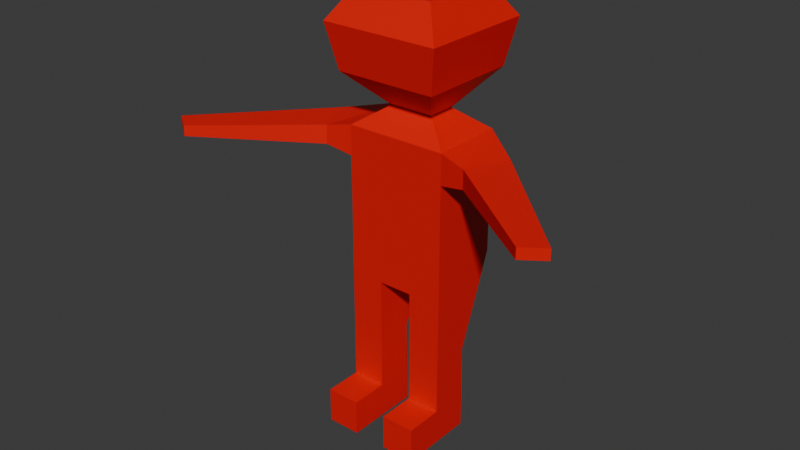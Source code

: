 # Source: robot.blend  (saved by Blender 5.1.30; exported with 4.5.12 LTS)
import bpy
from mathutils import Matrix  # noqa: F401  (used for matrix-valued properties, if any)

bpy.ops.wm.read_factory_settings(use_empty=True)
scene = bpy.context.scene
scene.name = 'Scene'

# ---- collections
col_collection = bpy.data.collections.new('Collection'); scene.collection.children.link(col_collection)

# ---- materials (node trees are filled in below, after node groups)
mat_material_001 = bpy.data.materials.new('Material.001')

# ---- material node trees
mat_material_001.use_nodes = True; mat_material_001.node_tree.nodes.clear()
_N = mat_material_001.node_tree.nodes; _L = mat_material_001.node_tree.links
n0 = _N.new('ShaderNodeBsdfPrincipled'); n0.name = 'Principled BSDF'; n0.location = (-200, 100)
n0.inputs[0].default_value = (0.8, 0.0008649, 0.0, 1.0)
n1 = _N.new('ShaderNodeOutputMaterial'); n1.name = 'Material Output'; n1.location = (200, 100)
_L.new(n0.outputs[0], n1.inputs[0])
n1.is_active_output = True

# ---- world
world_world = bpy.data.worlds.new('World'); scene.world = world_world
world_world.use_nodes = True; world_world.node_tree.nodes.clear()
_N = world_world.node_tree.nodes; _L = world_world.node_tree.links
n0 = _N.new('ShaderNodeOutputWorld'); n0.name = 'World Output'; n0.location = (200, 100)
n1 = _N.new('ShaderNodeBackground'); n1.name = 'Background'; n1.location = (-200, 100)
n1.inputs[0].default_value = (0.05088, 0.05088, 0.05088, 1.0)
_L.new(n1.outputs[0], n0.inputs[0])
n0.is_active_output = True
world_world.color = (0.05088, 0.05088, 0.05088)
world_world.sun_shadow_jitter_overblur = 0.0

# ---- meshes
me_cube_001 = bpy.data.meshes.new('Cube.001')
me_cube_001.from_pydata([(0.2276, -0.4882, -1.0), (0.6813, -0.4882, 1.0), (0.2276, 0.4882, -1.0), (0.6813, 0.4882, 1.0), (0.6813, -0.4882, -3.03), (0.2276, -0.4882, -3.03), (0.2973, 0.1908, 1.26), (0.2973, -0.1908, 1.26), (0.2276, 0.03148, -3.03), (0.6813, 0.03148, -3.03), (0.6734, 0.6734, 1.72), (0.6734, -0.6734, 1.72), (0.0, 0.4882, -0.6299), (0.0, -0.4882, -0.6299), (0.7905, 0.7905, 2.318), (0.7905, -0.7905, 2.318), (0.6813, -0.4882, -0.6299), (0.6813, 0.4882, -0.6299), (0.5303, 0.5303, 2.716), (0.5303, -0.5303, 2.716), (0.0, 0.4882, -1.0), (0.0, 0.4882, 1.0), (0.0, -0.4882, -1.0), (0.0, -0.4882, 1.0), (0.0, 0.1908, 1.26), (0.0, -0.1908, 1.26), (0.0, 0.6734, 1.72), (0.0, -0.6734, 1.72), (0.0, 0.7905, 2.318), (0.0, -0.7905, 2.318), (0.0, 0.5303, 2.716), (0.0, -0.5303, 2.716), (0.6813, 0.03148, -2.551), (0.2276, 0.03148, -2.551), (0.6813, -0.4882, -2.551), (0.2276, -0.4882, -2.551), (0.6813, 0.01527, -1.856), (0.6813, -0.4882, -1.856), (0.2276, 0.01527, -1.856), (0.2276, -0.4882, -1.856), (0.2276, -0.9944, -2.551), (0.2276, -0.9944, -3.03), (0.6813, -0.9944, -3.03), (0.6813, -0.9944, -2.551), (0.0, 0.4882, 0.5986), (0.0, -0.4882, 0.5986), (0.6813, -0.4882, 0.5986), (0.6813, 0.4882, 0.5986), (1.276, 0.0159, 0.9246), (1.031, -0.5421, 0.9246), (1.031, -0.5421, 0.674), (1.276, 0.0159, 0.674), (2.723, -1.379, 0.8691), (2.447, -1.577, 0.8691), (2.447, -1.577, 0.7295), (2.723, -1.379, 0.7295), (-0.2276, -0.4882, -1.0), (-0.6813, -0.4882, 1.0), (-0.2276, 0.4882, -1.0), (-0.6813, 0.4882, 1.0), (-0.6813, -0.4882, -3.03), (-0.2276, -0.4882, -3.03), (-0.2973, 0.1908, 1.26), (-0.2973, -0.1908, 1.26), (-0.2276, 0.03148, -3.03), (-0.6813, 0.03148, -3.03), (-0.6734, 0.6734, 1.72), (-0.6734, -0.6734, 1.72), (-0.7905, 0.7905, 2.318), (-0.7905, -0.7905, 2.318), (-0.6813, -0.4882, -0.6299), (-0.6813, 0.4882, -0.6299), (-0.5303, 0.5303, 2.716), (-0.5303, -0.5303, 2.716), (-0.6813, 0.03148, -2.551), (-0.2276, 0.03148, -2.551), (-0.6813, -0.4882, -2.551), (-0.2276, -0.4882, -2.551), (-0.6813, 0.01527, -1.856), (-0.6813, -0.4882, -1.856), (-0.2276, 0.01527, -1.856), (-0.2276, -0.4882, -1.856), (-0.2276, -0.9944, -2.551), (-0.2276, -0.9944, -3.03), (-0.6813, -0.9944, -3.03), (-0.6813, -0.9944, -2.551), (-0.6813, -0.4882, 0.5986), (-0.6813, 0.4882, 0.5986), (-1.276, 0.0159, 0.9246), (-1.031, -0.5421, 0.9246), (-1.031, -0.5421, 0.674), (-1.276, 0.0159, 0.674), (-2.723, -1.379, 0.8691), (-2.447, -1.577, 0.8691), (-2.447, -1.577, 0.7295), (-2.723, -1.379, 0.7295)], [], [(44, 21, 3, 47), (46, 47, 51, 50), (20, 2, 0, 22), (25, 7, 11, 27), (23, 1, 7, 25), (1, 3, 6, 7), (11, 10, 14, 15), (7, 6, 10, 11), (29, 15, 19, 31), (27, 11, 15, 29), (15, 14, 18, 19), (33, 32, 9, 8), (14, 28, 30, 18), (18, 30, 31, 19), (10, 26, 28, 14), (32, 34, 4, 9), (35, 33, 8, 5), (6, 24, 26, 10), (3, 21, 24, 6), (8, 9, 4, 5), (20, 12, 17, 2), (4, 34, 43, 42), (46, 1, 23, 45), (0, 16, 13, 22), (37, 39, 35, 34), (39, 38, 33, 35), (36, 37, 34, 32), (38, 36, 32, 33), (2, 17, 36, 38), (17, 16, 37, 36), (0, 2, 38, 39), (16, 0, 39, 37), (43, 40, 41, 42), (5, 4, 42, 41), (35, 5, 41, 40), (34, 35, 40, 43), (16, 46, 45, 13), (17, 47, 46, 16), (12, 44, 47, 17), (51, 48, 52, 55), (47, 3, 48, 51), (3, 1, 49, 48), (1, 46, 50, 49), (55, 52, 53, 54), (48, 49, 53, 52), (50, 51, 55, 54), (49, 50, 54, 53), (44, 87, 59, 21), (86, 90, 91, 87), (20, 22, 56, 58), (25, 27, 67, 63), (23, 25, 63, 57), (57, 63, 62, 59), (67, 69, 68, 66), (63, 67, 66, 62), (29, 31, 73, 69), (27, 29, 69, 67), (69, 73, 72, 68), (75, 64, 65, 74), (68, 72, 30, 28), (72, 73, 31, 30), (66, 68, 28, 26), (74, 65, 60, 76), (77, 61, 64, 75), (62, 66, 26, 24), (59, 62, 24, 21), (64, 61, 60, 65), (20, 58, 71, 12), (60, 84, 85, 76), (86, 45, 23, 57), (56, 22, 13, 70), (79, 76, 77, 81), (81, 77, 75, 80), (78, 74, 76, 79), (80, 75, 74, 78), (58, 80, 78, 71), (71, 78, 79, 70), (56, 81, 80, 58), (70, 79, 81, 56), (85, 84, 83, 82), (61, 83, 84, 60), (77, 82, 83, 61), (76, 85, 82, 77), (70, 13, 45, 86), (71, 70, 86, 87), (12, 71, 87, 44), (91, 95, 92, 88), (87, 91, 88, 59), (59, 88, 89, 57), (57, 89, 90, 86), (95, 94, 93, 92), (88, 92, 93, 89), (90, 94, 95, 91), (89, 93, 94, 90)])
_uv = me_cube_001.uv_layers.new(name='UVMap')
_uv.uv.foreach_set('vector', [0.5748, 0.375, 0.625, 0.375, 0.625, 0.5, 0.5748, 0.5, 0.5748, 0.75, 0.5748, 0.5, 0.5748, 0.5, 0.5748, 0.75, 0.25, 0.5, 0.375, 0.5, 0.375, 0.75, 0.25, 0.75, 0.625, 0.875, 0.625, 0.75, 0.625, 0.75, 0.625, 0.875, 0.625, 0.875, 0.625, 0.75, 0.625, 0.75, 0.625, 0.875, 0.625, 0.75, 0.625, 0.5, 0.625, 0.5, 0.625, 0.75, 0.625, 0.75, 0.625, 0.5, 0.625, 0.5, 0.625, 0.75, 0.625, 0.75, 0.625, 0.5, 0.625, 0.5, 0.625, 0.75, 0.625, 0.875, 0.625, 0.75, 0.625, 0.75, 0.625, 0.875, 0.625, 0.875, 0.625, 0.75, 0.625, 0.75, 0.625, 0.875, 0.625, 0.75, 0.625, 0.5, 0.625, 0.5, 0.625, 0.75, 0.375, 0.5, 0.4213, 0.5, 0.4213, 0.5, 0.375, 0.5, 0.625, 0.5, 0.625, 0.375, 0.625, 0.375, 0.625, 0.5, 0.625, 0.5, 0.75, 0.5, 0.75, 0.75, 0.625, 0.75, 0.625, 0.5, 0.625, 0.375, 0.625, 0.375, 0.625, 0.5, 0.4213, 0.5, 0.4213, 0.75, 0.4213, 0.75, 0.4213, 0.5, 0.375, 0.75, 0.375, 0.5, 0.375, 0.5, 0.375, 0.75, 0.625, 0.5, 0.625, 0.375, 0.625, 0.375, 0.625, 0.5, 0.625, 0.5, 0.625, 0.375, 0.625, 0.375, 0.625, 0.5, 0.375, 0.5, 0.4213, 0.5, 0.4213, 0.75, 0.375, 0.75, 0.375, 0.375, 0.4213, 0.375, 0.4213, 0.5, 0.375, 0.5, 0.4213, 0.75, 0.4213, 0.75, 0.4213, 0.75, 0.4213, 0.75, 0.5748, 0.75, 0.625, 0.75, 0.625, 0.875, 0.5748, 0.875, 0.375, 0.75, 0.4213, 0.75, 0.4213, 0.875, 0.375, 0.875, 0.4213, 0.75, 0.375, 0.75, 0.375, 0.75, 0.4213, 0.75, 0.375, 0.75, 0.375, 0.5, 0.375, 0.5, 0.375, 0.75, 0.4213, 0.5, 0.4213, 0.75, 0.4213, 0.75, 0.4213, 0.5, 0.375, 0.5, 0.4213, 0.5, 0.4213, 0.5, 0.375, 0.5, 0.375, 0.5, 0.4213, 0.5, 0.4213, 0.5, 0.375, 0.5, 0.4213, 0.5, 0.4213, 0.75, 0.4213, 0.75, 0.4213, 0.5, 0.375, 0.75, 0.375, 0.5, 0.375, 0.5, 0.375, 0.75, 0.4213, 0.75, 0.375, 0.75, 0.375, 0.75, 0.4213, 0.75, 0.4213, 0.75, 0.375, 0.75, 0.375, 0.75, 0.4213, 0.75, 0.375, 0.75, 0.4213, 0.75, 0.4213, 0.75, 0.375, 0.75, 0.375, 0.75, 0.375, 0.75, 0.375, 0.75, 0.375, 0.75, 0.4213, 0.75, 0.375, 0.75, 0.375, 0.75, 0.4213, 0.75, 0.4213, 0.75, 0.5748, 0.75, 0.5748, 0.875, 0.4213, 0.875, 0.4213, 0.5, 0.5748, 0.5, 0.5748, 0.75, 0.4213, 0.75, 0.4213, 0.375, 0.5748, 0.375, 0.5748, 0.5, 0.4213, 0.5, 0.5748, 0.5, 0.625, 0.5, 0.625, 0.5, 0.5748, 0.5, 0.5748, 0.5, 0.625, 0.5, 0.625, 0.5, 0.5748, 0.5, 0.625, 0.5, 0.625, 0.75, 0.625, 0.75, 0.625, 0.5, 0.625, 0.75, 0.5748, 0.75, 0.5748, 0.75, 0.625, 0.75, 0.5748, 0.5, 0.625, 0.5, 0.625, 0.75, 0.5748, 0.75, 0.625, 0.5, 0.625, 0.75, 0.625, 0.75, 0.625, 0.5, 0.5748, 0.75, 0.5748, 0.5, 0.5748, 0.5, 0.5748, 0.75, 0.625, 0.75, 0.5748, 0.75, 0.5748, 0.75, 0.625, 0.75, 0.5748, 0.375, 0.5748, 0.5, 0.625, 0.5, 0.625, 0.375, 0.5748, 0.75, 0.5748, 0.75, 0.5748, 0.5, 0.5748, 0.5, 0.25, 0.5, 0.25, 0.75, 0.375, 0.75, 0.375, 0.5, 0.625, 0.875, 0.625, 0.875, 0.625, 0.75, 0.625, 0.75, 0.625, 0.875, 0.625, 0.875, 0.625, 0.75, 0.625, 0.75, 0.625, 0.75, 0.625, 0.75, 0.625, 0.5, 0.625, 0.5, 0.625, 0.75, 0.625, 0.75, 0.625, 0.5, 0.625, 0.5, 0.625, 0.75, 0.625, 0.75, 0.625, 0.5, 0.625, 0.5, 0.625, 0.875, 0.625, 0.875, 0.625, 0.75, 0.625, 0.75, 0.625, 0.875, 0.625, 0.875, 0.625, 0.75, 0.625, 0.75, 0.625, 0.75, 0.625, 0.75, 0.625, 0.5, 0.625, 0.5, 0.375, 0.5, 0.375, 0.5, 0.4213, 0.5, 0.4213, 0.5, 0.625, 0.5, 0.625, 0.5, 0.625, 0.375, 0.625, 0.375, 0.625, 0.5, 0.625, 0.75, 0.75, 0.75, 0.75, 0.5, 0.625, 0.5, 0.625, 0.5, 0.625, 0.375, 0.625, 0.375, 0.4213, 0.5, 0.4213, 0.5, 0.4213, 0.75, 0.4213, 0.75, 0.375, 0.75, 0.375, 0.75, 0.375, 0.5, 0.375, 0.5, 0.625, 0.5, 0.625, 0.5, 0.625, 0.375, 0.625, 0.375, 0.625, 0.5, 0.625, 0.5, 0.625, 0.375, 0.625, 0.375, 0.375, 0.5, 0.375, 0.75, 0.4213, 0.75, 0.4213, 0.5, 0.375, 0.375, 0.375, 0.5, 0.4213, 0.5, 0.4213, 0.375, 0.4213, 0.75, 0.4213, 0.75, 0.4213, 0.75, 0.4213, 0.75, 0.5748, 0.75, 0.5748, 0.875, 0.625, 0.875, 0.625, 0.75, 0.375, 0.75, 0.375, 0.875, 0.4213, 0.875, 0.4213, 0.75, 0.4213, 0.75, 0.4213, 0.75, 0.375, 0.75, 0.375, 0.75, 0.375, 0.75, 0.375, 0.75, 0.375, 0.5, 0.375, 0.5, 0.4213, 0.5, 0.4213, 0.5, 0.4213, 0.75, 0.4213, 0.75, 0.375, 0.5, 0.375, 0.5, 0.4213, 0.5, 0.4213, 0.5, 0.375, 0.5, 0.375, 0.5, 0.4213, 0.5, 0.4213, 0.5, 0.4213, 0.5, 0.4213, 0.5, 0.4213, 0.75, 0.4213, 0.75, 0.375, 0.75, 0.375, 0.75, 0.375, 0.5, 0.375, 0.5, 0.4213, 0.75, 0.4213, 0.75, 0.375, 0.75, 0.375, 0.75, 0.4213, 0.75, 0.4213, 0.75, 0.375, 0.75, 0.375, 0.75, 0.375, 0.75, 0.375, 0.75, 0.4213, 0.75, 0.4213, 0.75, 0.375, 0.75, 0.375, 0.75, 0.375, 0.75, 0.375, 0.75, 0.4213, 0.75, 0.4213, 0.75, 0.375, 0.75, 0.375, 0.75, 0.4213, 0.75, 0.4213, 0.875, 0.5748, 0.875, 0.5748, 0.75, 0.4213, 0.5, 0.4213, 0.75, 0.5748, 0.75, 0.5748, 0.5, 0.4213, 0.375, 0.4213, 0.5, 0.5748, 0.5, 0.5748, 0.375, 0.5748, 0.5, 0.5748, 0.5, 0.625, 0.5, 0.625, 0.5, 0.5748, 0.5, 0.5748, 0.5, 0.625, 0.5, 0.625, 0.5, 0.625, 0.5, 0.625, 0.5, 0.625, 0.75, 0.625, 0.75, 0.625, 0.75, 0.625, 0.75, 0.5748, 0.75, 0.5748, 0.75, 0.5748, 0.5, 0.5748, 0.75, 0.625, 0.75, 0.625, 0.5, 0.625, 0.5, 0.625, 0.5, 0.625, 0.75, 0.625, 0.75, 0.5748, 0.75, 0.5748, 0.75, 0.5748, 0.5, 0.5748, 0.5, 0.625, 0.75, 0.625, 0.75, 0.5748, 0.75, 0.5748, 0.75])
me_cube_001.materials.append(mat_material_001)
me_cube_001.update()

# ---- objects
ob_robot = bpy.data.objects.new('robot', me_cube_001)

# ---- transforms, parenting, visibility, modifiers, constraints
ob_robot.location = (0.0, 0.0, 0.0)

# ---- collection membership
col_collection.objects.link(ob_robot)

# ---- scene / render settings (as saved in the file)
scene.frame_start = 1; scene.frame_end = 250; scene.frame_set(1)
scene.render.engine = 'BLENDER_EEVEE_NEXT'
scene.render.bake_bias = 0.0
scene.render.bake_samples = 0
scene.cycles.sampling_pattern = 'TABULATED_SOBOL'
scene.eevee.use_volume_custom_range = False
bpy.context.view_layer.update()

# ---- added for rendering (the .blend has no active camera and no usable light): camera, sun
cam_auto = bpy.data.cameras.new('AutoCamera')
cam_auto.lens = 50.0
cam_auto.sensor_width = 36.0
cam_auto.clip_end = 1000.0
ob_auto_camera = bpy.data.objects.new('AutoCamera', cam_auto)
scene.collection.objects.link(ob_auto_camera)
ob_auto_camera.location = (7.64498, -9.56715, 5.95891)
ob_auto_camera.rotation_euler = (1.09748, -7.21219e-08, 0.694738)
scene.camera = ob_auto_camera
light_auto_sun = bpy.data.lights.new('AutoSun', 'SUN')
light_auto_sun.energy = 3.0
light_auto_sun.angle = 0.0523599
ob_auto_sun = bpy.data.objects.new('AutoSun', light_auto_sun)
scene.collection.objects.link(ob_auto_sun)
ob_auto_sun.rotation_euler = (0.872665, 0.174533, 0.523599)
bpy.context.view_layer.update()
